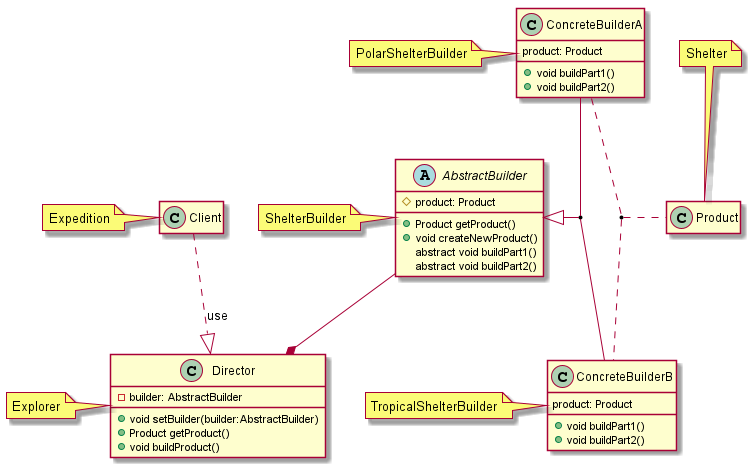

The diagram above was rendered by PlantUML. Its source (embedded in the PNG):
@startuml builder_pattern

abstract class AbstractBuilder {
    #product: Product
    +Product getProduct()
    +void createNewProduct()
    abstract void buildPart1()
    abstract void buildPart2()
}
note left: ShelterBuilder

class ConcreteBuilderA {
    product: Product
    +void buildPart1()
    +void buildPart2()
}
note left: PolarShelterBuilder

class ConcreteBuilderB {
    product: Product
    +void buildPart1()
    +void buildPart2()
}
note left: TropicalShelterBuilder

class Product
note top: Shelter

class Director {
    -builder: AbstractBuilder
    +void setBuilder(builder:AbstractBuilder)
    +Product getProduct()
    +void buildProduct()
}
note left: Explorer

class Client
note left: Expedition

hide empty members

Client ..|> Director : use
AbstractBuilder --* Director

(ConcreteBuilderA, ConcreteBuilderB) --|> AbstractBuilder

ConcreteBuilderA .. ConcreteBuilderB
(ConcreteBuilderA, ConcreteBuilderB) .. Product

@enduml